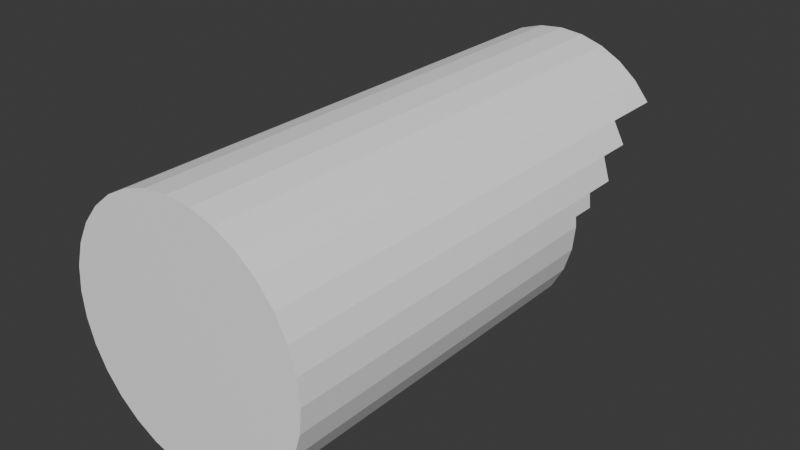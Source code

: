 # Source: CameraBody.blend  (saved by Blender 5.2.45; exported with 4.5.12 LTS)
import bpy
from mathutils import Matrix  # noqa: F401  (used for matrix-valued properties, if any)

bpy.ops.wm.read_factory_settings(use_empty=True)
scene = bpy.context.scene
scene.name = 'Scene'

# ---- collections
col_collection = bpy.data.collections.new('Collection'); scene.collection.children.link(col_collection)

# ---- materials (node trees are filled in below, after node groups)
mat_material_001 = bpy.data.materials.new('Material.001')
mat_material_002 = bpy.data.materials.new('Material.002')
mat_material_003 = bpy.data.materials.new('Material.003')

# ---- material node trees
mat_material_001.use_nodes = True; mat_material_001.node_tree.nodes.clear()
_N = mat_material_001.node_tree.nodes; _L = mat_material_001.node_tree.links
n0 = _N.new('ShaderNodeBsdfPrincipled'); n0.name = 'Principled BSDF'; n0.location = (-200, 100)
n0.inputs[0].default_value = (1.0, 1.0, 1.0, 1.0)
n0.inputs[10].default_value = 0.005
n1 = _N.new('ShaderNodeOutputMaterial'); n1.name = 'Material Output'; n1.location = (200, 100)
_L.new(n0.outputs[0], n1.inputs[0])
n1.is_active_output = True
mat_material_002.use_nodes = True; mat_material_002.node_tree.nodes.clear()
_N = mat_material_002.node_tree.nodes; _L = mat_material_002.node_tree.links
n0 = _N.new('ShaderNodeBsdfPrincipled'); n0.name = 'Principled BSDF'; n0.location = (-200, 100)
n0.inputs[0].default_value = (0.02823, 0.02823, 0.02823, 1.0)
n0.inputs[1].default_value = 0.8399
n0.inputs[10].default_value = 0.005
n1 = _N.new('ShaderNodeOutputMaterial'); n1.name = 'Material Output'; n1.location = (200, 100)
_L.new(n0.outputs[0], n1.inputs[0])
n1.is_active_output = True
mat_material_003.use_nodes = True; mat_material_003.node_tree.nodes.clear()
_N = mat_material_003.node_tree.nodes; _L = mat_material_003.node_tree.links
n0 = _N.new('ShaderNodeBsdfPrincipled'); n0.name = 'Principled BSDF'; n0.location = (-200, 100)
n0.inputs[0].default_value = (0.1952, 0.1952, 0.1952, 1.0)
n0.inputs[10].default_value = 0.005
n1 = _N.new('ShaderNodeOutputMaterial'); n1.name = 'Material Output'; n1.location = (200, 100)
_L.new(n0.outputs[0], n1.inputs[0])
n1.is_active_output = True

# ---- world
world_world = bpy.data.worlds.new('World'); scene.world = world_world
world_world.use_nodes = True; world_world.node_tree.nodes.clear()
_N = world_world.node_tree.nodes; _L = world_world.node_tree.links
n0 = _N.new('ShaderNodeOutputWorld'); n0.name = 'World Output'; n0.location = (200, 100)
n1 = _N.new('ShaderNodeBackground'); n1.name = 'Background'; n1.location = (-200, 100)
n1.inputs[0].default_value = (0.05088, 0.05088, 0.05088, 1.0)
_L.new(n1.outputs[0], n0.inputs[0])
n0.is_active_output = True
world_world.color = (0.05088, 0.05088, 0.05088)
world_world.sun_shadow_jitter_overblur = 0.0

# ---- meshes
me_cylinder_001 = bpy.data.meshes.new('Cylinder.001')
me_cylinder_001.from_pydata([(0.0, 1.0, -1.0), (0.0, 1.0, 1.0), (0.1951, 0.9808, -1.0), (0.1951, 0.9808, 1.0), (0.3827, 0.9239, -1.0), (0.3827, 0.9239, 1.0), (0.5556, 0.8315, -1.0), (0.5556, 0.8315, 1.0), (0.7071, 0.7071, -1.0), (0.7071, 0.7071, 1.0), (0.8315, 0.5556, -1.0), (0.8315, 0.5556, 1.0), (0.9239, 0.3827, -1.0), (0.9239, 0.3827, 1.0), (0.9808, 0.1951, -1.0), (0.9808, 0.1951, 1.0), (1.0, 0.0, -1.0), (1.0, 0.0, 1.0), (0.9808, -0.1951, -1.0), (0.9808, -0.1951, 1.0), (0.9239, -0.3827, -1.0), (0.9239, -0.3827, 1.0), (0.8315, -0.5556, -1.0), (0.8315, -0.5556, 1.0), (0.7071, -0.7071, -1.0), (0.7071, -0.7071, 1.0), (0.5556, -0.8315, -1.0), (0.5556, -0.8315, 1.0), (0.3827, -0.9239, -1.0), (0.3827, -0.9239, 1.0), (0.1951, -0.9808, -1.0), (0.1951, -0.9808, 1.0), (0.0, -1.0, -1.0), (0.0, -1.0, 1.0), (-0.1951, -0.9808, -1.0), (-0.1951, -0.9808, 1.0), (-0.3827, -0.9239, -1.0), (-0.3827, -0.9239, 1.0), (-0.5556, -0.8315, -1.0), (-0.5556, -0.8315, 1.0), (-0.7071, -0.7071, -1.0), (-0.7071, -0.7071, 1.0), (-0.8315, -0.5556, -1.0), (-0.8315, -0.5556, 1.0), (-0.9239, -0.3827, -1.0), (-0.9239, -0.3827, 1.0), (-0.9808, -0.1951, -1.0), (-0.9808, -0.1951, 1.0), (-1.0, 0.0, -1.0), (-1.0, 0.0, 1.0), (-0.9808, 0.1951, -1.0), (-0.9808, 0.1951, 1.0), (-0.9239, 0.3827, -1.0), (-0.9239, 0.3827, 1.0), (-0.8315, 0.5556, -1.0), (-0.8315, 0.5556, 1.0), (-0.7071, 0.7071, -1.0), (-0.7071, 0.7071, 1.0), (-0.5556, 0.8315, -1.0), (-0.5556, 0.8315, 1.0), (-0.3827, 0.9239, -1.0), (-0.3827, 0.9239, 1.0), (-0.1951, 0.9808, -1.0), (-0.1951, 0.9808, 1.0), (-0.6858, 0.04833, -1.0), (0.684, 0.06688, -1.0), (0.9914, 0.08739, -0.7739), (0.0, 0.6906, -1.0), (0.1347, 0.6773, -1.0), (0.2643, 0.638, -1.0), (0.3837, 0.5742, -1.0), (0.4883, 0.4883, -1.0), (0.5742, 0.3837, -1.0), (0.638, 0.2643, -1.0), (0.6773, 0.1347, -1.0), (-0.6858, 0.04833, -1.0), (-0.6773, 0.1347, -1.0), (-0.638, 0.2643, -1.0), (-0.5742, 0.3837, -1.0), (-0.4883, 0.4883, -1.0), (-0.3837, 0.5742, -1.0), (-0.2643, 0.638, -1.0), (-0.1347, 0.6773, -1.0), (0.684, 0.06688, -1.0), (0.6906, -1.158e-09, -1.0), (0.6773, -0.1347, -1.0), (0.638, -0.2643, -1.0), (0.5742, -0.3837, -1.0), (0.4883, -0.4883, -1.0), (0.3837, -0.5742, -1.0), (0.2643, -0.638, -1.0), (0.1347, -0.6773, -1.0), (0.0, -0.6906, -1.0), (-0.1347, -0.6773, -1.0), (-0.2643, -0.638, -1.0), (-0.3837, -0.5742, -1.0), (-0.4883, -0.4883, -1.0), (-0.5742, -0.3837, -1.0), (-0.638, -0.2643, -1.0), (-0.6773, -0.1347, -1.0), (-0.6906, 4.633e-09, -1.0), (0.0, 1.0, -1.88), (0.1951, 0.9808, -1.88), (0.3827, 0.9239, -1.88), (0.5556, 0.8315, -1.88), (0.7071, 0.7071, -1.88), (0.8315, 0.5556, -1.88), (-0.8315, 0.5556, -1.88), (-0.7071, 0.7071, -1.88), (-0.5556, 0.8315, -1.88), (-0.3827, 0.9239, -1.88), (-0.1951, 0.9808, -1.88), (0.8315, 0.5556, -1.522), (0.9239, 0.3827, -1.522), (-0.9239, 0.3827, -1.522), (-0.8315, 0.5556, -1.522), (0.9239, 0.3827, -1.324), (0.9808, 0.1951, -1.324), (-0.9808, 0.1951, -1.324), (-0.9239, 0.3827, -1.324), (0.9808, 0.1951, -1.136), (-0.9923, 0.07851, -1.136), (-0.9808, 0.1951, -1.136), (0.9904, 0.09706, -1.136), (0.0, 1.0, -1.0), (0.1951, 0.9808, -1.0), (0.3827, 0.9239, -1.0), (0.5556, 0.8315, -1.0), (0.7071, 0.7071, -1.0), (0.8315, 0.5556, -1.0), (0.9239, 0.3827, -1.0), (0.9808, 0.1951, -1.0), (-0.9923, 0.07851, -1.0), (-0.9808, 0.1951, -1.0), (-0.9239, 0.3827, -1.0), (-0.8315, 0.5556, -1.0), (-0.7071, 0.7071, -1.0), (-0.5556, 0.8315, -1.0), (-0.3827, 0.9239, -1.0), (-0.1951, 0.9808, -1.0), (0.9904, 0.09706, -1.0), (0.9904, 0.09706, -1.0), (-0.9923, 0.07851, -1.0), (1.0, 0.0, -1.0), (0.9808, -0.1951, -1.0), (0.9239, -0.3827, -1.0), (0.8315, -0.5556, -1.0), (0.7071, -0.7071, -1.0), (0.5556, -0.8315, -1.0), (0.3827, -0.9239, -1.0), (0.1951, -0.9808, -1.0), (0.0, -1.0, -1.0), (-0.1951, -0.9808, -1.0), (-0.3827, -0.9239, -1.0), (-0.5556, -0.8315, -1.0), (-0.7071, -0.7071, -1.0), (-0.8315, -0.5556, -1.0), (-0.9239, -0.3827, -1.0), (-0.9808, -0.1951, -1.0), (-1.0, 0.0, -1.0)], [], [(0, 1, 3, 2), (2, 3, 5, 4), (4, 5, 7, 6), (6, 7, 9, 8), (8, 9, 11, 10), (10, 11, 13, 12), (12, 13, 15, 14), (14, 15, 17, 16, 66, 141), (16, 17, 19, 18), (18, 19, 21, 20), (20, 21, 23, 22), (22, 23, 25, 24), (24, 25, 27, 26), (26, 27, 29, 28), (28, 29, 31, 30), (30, 31, 33, 32), (32, 33, 35, 34), (34, 35, 37, 36), (36, 37, 39, 38), (38, 39, 41, 40), (40, 41, 43, 42), (42, 43, 45, 44), (44, 45, 47, 46), (46, 47, 49, 48), (48, 49, 51, 50, 142), (50, 51, 53, 52), (52, 53, 55, 54), (54, 55, 57, 56), (56, 57, 59, 58), (58, 59, 61, 60), (3, 1, 63, 61, 59, 57, 55, 53, 51, 49, 47, 45, 43, 41, 39, 37, 35, 33, 31, 29, 27, 25, 23, 21, 19, 17, 15, 13, 11, 9, 7, 5), (60, 61, 63, 62), (62, 63, 1, 0), (54, 56, 136, 135), (44, 46, 158, 157), (141, 66, 16), (14, 141, 140, 131), (10, 12, 130, 129), (50, 52, 134, 133), (60, 62, 139, 138), (6, 8, 128, 127), (56, 58, 137, 136), (2, 4, 126, 125), (12, 14, 131, 130), (52, 54, 135, 134), (62, 0, 124, 139), (8, 10, 129, 128), (142, 50, 133, 132), (58, 60, 138, 137), (4, 6, 127, 126), (0, 2, 125, 124), (20, 22, 146, 145), (30, 32, 151, 150), (40, 42, 156, 155), (16, 18, 144, 143), (26, 28, 149, 148), (36, 38, 154, 153), (46, 48, 159, 158), (22, 24, 147, 146), (32, 34, 152, 151), (42, 44, 157, 156), (18, 20, 145, 144), (28, 30, 150, 149), (38, 40, 155, 154), (48, 142, 159), (141, 16, 143), (24, 26, 148, 147), (34, 36, 153, 152), (138, 139, 111, 110), (127, 128, 105, 104), (136, 135, 107, 108), (139, 124, 101, 111), (128, 129, 106, 105), (136, 137, 109, 108), (125, 126, 103, 102), (137, 138, 110, 109), (126, 127, 104, 103), (124, 125, 102, 101), (134, 135, 115, 114), (129, 130, 113, 112), (133, 134, 119, 118), (130, 131, 117, 116), (131, 140, 123, 120), (132, 133, 122, 121), (65, 84, 85, 86, 87, 88, 89, 90, 91, 92, 93, 94, 95, 96, 97, 98, 99, 100, 64, 75, 76, 77, 78, 79, 80, 81, 82, 67, 68, 69, 70, 71, 72, 73, 74, 83), (68, 67, 124, 125), (69, 68, 125, 126), (70, 69, 126, 127), (71, 70, 127, 128), (72, 71, 128, 129), (73, 72, 129, 130), (74, 73, 130, 131), (76, 75, 132, 133), (77, 76, 133, 134), (78, 77, 134, 135), (79, 78, 135, 136), (80, 79, 136, 137), (81, 80, 137, 138), (82, 81, 138, 139), (67, 82, 139, 124), (83, 74, 131, 140), (65, 83, 140, 141), (75, 64, 142, 132), (85, 84, 143, 144), (86, 85, 144, 145), (87, 86, 145, 146), (88, 87, 146, 147), (89, 88, 147, 148), (90, 89, 148, 149), (91, 90, 149, 150), (92, 91, 150, 151), (93, 92, 151, 152), (94, 93, 152, 153), (95, 94, 153, 154), (96, 95, 154, 155), (97, 96, 155, 156), (98, 97, 156, 157), (99, 98, 157, 158), (100, 99, 158, 159), (84, 65, 141, 143), (64, 100, 159, 142)])
me_cylinder_001.polygons.foreach_set('material_index', [0, 0, 0, 0, 0, 0, 0, 0, 0, 0, 0, 0, 0, 0, 0, 0, 0, 0, 0, 0, 0, 0, 0, 0, 0, 0, 0, 0, 0, 0, 0, 0, 0, 0, 0, 0, 0, 0, 0, 0, 0, 0, 0, 0, 0, 0, 0, 0, 0, 0, 0, 0, 0, 0, 0, 0, 0, 0, 0, 0, 0, 0, 0, 0, 0, 0, 0, 0, 0, 0, 0, 0, 0, 0, 0, 0, 0, 0, 0, 0, 0, 0, 0, 0, 1, 2, 2, 2, 2, 2, 2, 2, 2, 2, 2, 2, 2, 2, 2, 2, 2, 2, 2, 2, 2, 2, 2, 2, 2, 2, 2, 2, 2, 2, 2, 2, 2, 2, 2, 2, 2])
_uv = me_cylinder_001.uv_layers.new(name='UVMap')
_uv.uv.foreach_set('vector', [1.0, 0.5, 1.0, 1.0, 0.9688, 1.0, 0.9688, 0.5, 0.9688, 0.5, 0.9688, 1.0, 0.9375, 1.0, 0.9375, 0.5, 0.9375, 0.5, 0.9375, 1.0, 0.9062, 1.0, 0.9062, 0.5, 0.9062, 0.5, 0.9062, 1.0, 0.875, 1.0, 0.875, 0.5, 0.875, 0.5, 0.875, 1.0, 0.8438, 1.0, 0.8438, 0.5, 0.8438, 0.5, 0.8438, 1.0, 0.8125, 1.0, 0.8125, 0.5, 0.8125, 0.5, 0.8125, 1.0, 0.7812, 1.0, 0.7812, 0.5, 0.7812, 0.5, 0.7812, 1.0, 0.75, 1.0, 0.75, 0.5, 0.764, 0.5565, 0.7655, 0.5, 0.75, 0.5, 0.75, 1.0, 0.7188, 1.0, 0.7188, 0.5, 0.7188, 0.5, 0.7188, 1.0, 0.6875, 1.0, 0.6875, 0.5, 0.6875, 0.5, 0.6875, 1.0, 0.6562, 1.0, 0.6562, 0.5, 0.6562, 0.5, 0.6562, 1.0, 0.625, 1.0, 0.625, 0.5, 0.625, 0.5, 0.625, 1.0, 0.5938, 1.0, 0.5938, 0.5, 0.5938, 0.5, 0.5938, 1.0, 0.5625, 1.0, 0.5625, 0.5, 0.5625, 0.5, 0.5625, 1.0, 0.5312, 1.0, 0.5312, 0.5, 0.5312, 0.5, 0.5312, 1.0, 0.5, 1.0, 0.5, 0.5, 0.5, 0.5, 0.5, 1.0, 0.4688, 1.0, 0.4688, 0.5, 0.4688, 0.5, 0.4688, 1.0, 0.4375, 1.0, 0.4375, 0.5, 0.4375, 0.5, 0.4375, 1.0, 0.4062, 1.0, 0.4062, 0.5, 0.4062, 0.5, 0.4062, 1.0, 0.375, 1.0, 0.375, 0.5, 0.375, 0.5, 0.375, 1.0, 0.3438, 1.0, 0.3438, 0.5, 0.3438, 0.5, 0.3438, 1.0, 0.3125, 1.0, 0.3125, 0.5, 0.3125, 0.5, 0.3125, 1.0, 0.2812, 1.0, 0.2812, 0.5, 0.2812, 0.5, 0.2812, 1.0, 0.25, 1.0, 0.25, 0.5, 0.25, 0.5, 0.25, 1.0, 0.2188, 1.0, 0.2188, 0.5, 0.2374, 0.5, 0.2188, 0.5, 0.2188, 1.0, 0.1875, 1.0, 0.1875, 0.5, 0.1875, 0.5, 0.1875, 1.0, 0.1562, 1.0, 0.1562, 0.5, 0.1562, 0.5, 0.1562, 1.0, 0.125, 1.0, 0.125, 0.5, 0.125, 0.5, 0.125, 1.0, 0.09375, 1.0, 0.09375, 0.5, 0.09375, 0.5, 0.09375, 1.0, 0.0625, 1.0, 0.0625, 0.5, 0.2968, 0.4854, 0.25, 0.49, 0.2032, 0.4854, 0.1582, 0.4717, 0.1167, 0.4496, 0.08029, 0.4197, 0.05045, 0.3833, 0.02827, 0.3418, 0.01461, 0.2968, 0.01, 0.25, 0.01461, 0.2032, 0.02827, 0.1582, 0.05045, 0.1167, 0.08029, 0.08029, 0.1167, 0.05045, 0.1582, 0.02827, 0.2032, 0.01461, 0.25, 0.01, 0.2968, 0.01461, 0.3418, 0.02827, 0.3833, 0.05045, 0.4197, 0.08029, 0.4496, 0.1167, 0.4717, 0.1582, 0.4854, 0.2032, 0.49, 0.25, 0.4854, 0.2968, 0.4717, 0.3418, 0.4496, 0.3833, 0.4197, 0.4197, 0.3833, 0.4496, 0.3418, 0.4717, 0.0625, 0.5, 0.0625, 1.0, 0.03125, 1.0, 0.03125, 0.5, 0.03125, 0.5, 0.03125, 1.0, 0.0, 1.0, 0.0, 0.5, 0.1562, 0.5, 0.125, 0.5, 0.125, 0.5, 0.1562, 0.5, 0.3125, 0.5, 0.2812, 0.5, 0.2812, 0.5, 0.3125, 0.5, 0.7655, 0.5, 0.764, 0.5565, 0.75, 0.5, 0.7812, 0.5, 0.7655, 0.5, 0.7655, 0.5, 0.7812, 0.5, 0.8438, 0.5, 0.8125, 0.5, 0.8125, 0.5, 0.8438, 0.5, 0.2188, 0.5, 0.1875, 0.5, 0.1875, 0.5, 0.2188, 0.5, 0.0625, 0.5, 0.03125, 0.5, 0.03125, 0.5, 0.0625, 0.5, 0.9062, 0.5, 0.875, 0.5, 0.875, 0.5, 0.9062, 0.5, 0.125, 0.5, 0.09375, 0.5, 0.09375, 0.5, 0.125, 0.5, 0.9688, 0.5, 0.9375, 0.5, 0.9375, 0.5, 0.9688, 0.5, 0.8125, 0.5, 0.7812, 0.5, 0.7812, 0.5, 0.8125, 0.5, 0.1875, 0.5, 0.1562, 0.5, 0.1562, 0.5, 0.1875, 0.5, 0.03125, 0.5, 0.0, 0.5, 0.0, 0.5, 0.03125, 0.5, 0.875, 0.5, 0.8438, 0.5, 0.8438, 0.5, 0.875, 0.5, 0.2374, 0.5, 0.2188, 0.5, 0.2188, 0.5, 0.2374, 0.5, 0.09375, 0.5, 0.0625, 0.5, 0.0625, 0.5, 0.09375, 0.5, 0.9375, 0.5, 0.9062, 0.5, 0.9062, 0.5, 0.9375, 0.5, 1.0, 0.5, 0.9688, 0.5, 0.9688, 0.5, 1.0, 0.5, 0.6875, 0.5, 0.6562, 0.5, 0.6562, 0.5, 0.6875, 0.5, 0.5312, 0.5, 0.5, 0.5, 0.5, 0.5, 0.5312, 0.5, 0.375, 0.5, 0.3438, 0.5, 0.3438, 0.5, 0.375, 0.5, 0.75, 0.5, 0.7188, 0.5, 0.7188, 0.5, 0.75, 0.5, 0.5938, 0.5, 0.5625, 0.5, 0.5625, 0.5, 0.5938, 0.5, 0.4375, 0.5, 0.4062, 0.5, 0.4062, 0.5, 0.4375, 0.5, 0.2812, 0.5, 0.25, 0.5, 0.25, 0.5, 0.2812, 0.5, 0.6562, 0.5, 0.625, 0.5, 0.625, 0.5, 0.6562, 0.5, 0.5, 0.5, 0.4688, 0.5, 0.4688, 0.5, 0.5, 0.5, 0.3438, 0.5, 0.3125, 0.5, 0.3125, 0.5, 0.3438, 0.5, 0.7188, 0.5, 0.6875, 0.5, 0.6875, 0.5, 0.7188, 0.5, 0.5625, 0.5, 0.5312, 0.5, 0.5312, 0.5, 0.5625, 0.5, 0.4062, 0.5, 0.375, 0.5, 0.375, 0.5, 0.4062, 0.5, 0.25, 0.5, 0.2374, 0.5, 0.25, 0.5, 0.7655, 0.5, 0.75, 0.5, 0.75, 0.5, 0.625, 0.5, 0.5938, 0.5, 0.5938, 0.5, 0.625, 0.5, 0.4688, 0.5, 0.4375, 0.5, 0.4375, 0.5, 0.4688, 0.5, 0.6582, 0.4717, 0.7032, 0.4854, 0.7032, 0.4854, 0.6582, 0.4717, 0.8833, 0.4496, 0.9197, 0.4197, 0.9197, 0.4197, 0.8833, 0.4496, 0.125, 0.5, 0.1562, 0.5, 0.1562, 0.5, 0.125, 0.5, 0.7032, 0.4854, 0.75, 0.49, 0.75, 0.49, 0.7032, 0.4854, 0.9197, 0.4197, 0.9496, 0.3833, 0.9496, 0.3833, 0.9197, 0.4197, 0.5803, 0.4197, 0.6167, 0.4496, 0.6167, 0.4496, 0.5803, 0.4197, 0.7968, 0.4854, 0.8418, 0.4717, 0.8418, 0.4717, 0.7968, 0.4854, 0.6167, 0.4496, 0.6582, 0.4717, 0.6582, 0.4717, 0.6167, 0.4496, 0.8418, 0.4717, 0.8833, 0.4496, 0.8833, 0.4496, 0.8418, 0.4717, 0.75, 0.49, 0.7968, 0.4854, 0.7968, 0.4854, 0.75, 0.49, 0.5283, 0.3418, 0.5504, 0.3833, 0.5504, 0.3833, 0.5283, 0.3418, 0.9496, 0.3833, 0.9717, 0.3418, 0.9717, 0.3418, 0.9496, 0.3833, 0.5146, 0.2968, 0.5283, 0.3418, 0.5283, 0.3418, 0.5146, 0.2968, 0.9717, 0.3418, 0.9854, 0.2968, 0.9854, 0.2968, 0.9717, 0.3418, 0.9854, 0.2968, 0.9877, 0.2733, 0.9877, 0.2733, 0.9854, 0.2968, 0.5119, 0.2688, 0.5146, 0.2968, 0.5146, 0.2968, 0.5119, 0.2688, 0.9142, 0.2661, 0.9157, 0.25, 0.9126, 0.2177, 0.9031, 0.1866, 0.8878, 0.1579, 0.8672, 0.1328, 0.8421, 0.1122, 0.8134, 0.09687, 0.7823, 0.08744, 0.75, 0.08425, 0.7177, 0.08744, 0.6866, 0.09687, 0.6579, 0.1122, 0.6328, 0.1328, 0.6122, 0.1579, 0.5969, 0.1866, 0.5874, 0.2177, 0.5843, 0.25, 0.5854, 0.2616, 0.5854, 0.2616, 0.5874, 0.2823, 0.5969, 0.3134, 0.6122, 0.3421, 0.6328, 0.3672, 0.6579, 0.3878, 0.6866, 0.4031, 0.7177, 0.4126, 0.75, 0.4157, 0.7823, 0.4126, 0.8134, 0.4031, 0.8421, 0.3878, 0.8672, 0.3672, 0.8878, 0.3421, 0.9031, 0.3134, 0.9126, 0.2823, 0.9142, 0.2661, 0.7823, 0.4126, 0.75, 0.4157, 0.75, 0.49, 0.7968, 0.4854, 0.8134, 0.4031, 0.7823, 0.4126, 0.7968, 0.4854, 0.8418, 0.4717, 0.8421, 0.3878, 0.8134, 0.4031, 0.8418, 0.4717, 0.8833, 0.4496, 0.8672, 0.3672, 0.8421, 0.3878, 0.8833, 0.4496, 0.9197, 0.4197, 0.8878, 0.3421, 0.8672, 0.3672, 0.9197, 0.4197, 0.9496, 0.3833, 0.9031, 0.3134, 0.8878, 0.3421, 0.9496, 0.3833, 0.9717, 0.3418, 0.9126, 0.2823, 0.9031, 0.3134, 0.9717, 0.3418, 0.9854, 0.2968, 0.5874, 0.2823, 0.5854, 0.2616, 0.5119, 0.2688, 0.5146, 0.2968, 0.5969, 0.3134, 0.5874, 0.2823, 0.5146, 0.2968, 0.5283, 0.3418, 0.6122, 0.3421, 0.5969, 0.3134, 0.5283, 0.3418, 0.5504, 0.3833, 0.6328, 0.3672, 0.6122, 0.3421, 0.5504, 0.3833, 0.5803, 0.4197, 0.6579, 0.3878, 0.6328, 0.3672, 0.5803, 0.4197, 0.6167, 0.4496, 0.6866, 0.4031, 0.6579, 0.3878, 0.6167, 0.4496, 0.6582, 0.4717, 0.7177, 0.4126, 0.6866, 0.4031, 0.6582, 0.4717, 0.7032, 0.4854, 0.75, 0.4157, 0.7177, 0.4126, 0.7032, 0.4854, 0.75, 0.49, 0.9142, 0.2661, 0.9126, 0.2823, 0.9854, 0.2968, 0.9877, 0.2733, 0.9142, 0.2661, 0.9142, 0.2661, 0.9877, 0.2733, 0.9877, 0.2733, 0.5854, 0.2616, 0.5854, 0.2616, 0.5119, 0.2688, 0.5119, 0.2688, 0.9126, 0.2177, 0.9157, 0.25, 0.99, 0.25, 0.9854, 0.2032, 0.9031, 0.1866, 0.9126, 0.2177, 0.9854, 0.2032, 0.9717, 0.1582, 0.8878, 0.1579, 0.9031, 0.1866, 0.9717, 0.1582, 0.9496, 0.1167, 0.8672, 0.1328, 0.8878, 0.1579, 0.9496, 0.1167, 0.9197, 0.08029, 0.8421, 0.1122, 0.8672, 0.1328, 0.9197, 0.08029, 0.8833, 0.05045, 0.8134, 0.09687, 0.8421, 0.1122, 0.8833, 0.05045, 0.8418, 0.02827, 0.7823, 0.08744, 0.8134, 0.09687, 0.8418, 0.02827, 0.7968, 0.01461, 0.75, 0.08425, 0.7823, 0.08744, 0.7968, 0.01461, 0.75, 0.01, 0.7177, 0.08744, 0.75, 0.08425, 0.75, 0.01, 0.7032, 0.01461, 0.6866, 0.09687, 0.7177, 0.08744, 0.7032, 0.01461, 0.6582, 0.02827, 0.6579, 0.1122, 0.6866, 0.09687, 0.6582, 0.02827, 0.6167, 0.05045, 0.6328, 0.1328, 0.6579, 0.1122, 0.6167, 0.05045, 0.5803, 0.08029, 0.6122, 0.1579, 0.6328, 0.1328, 0.5803, 0.08029, 0.5504, 0.1167, 0.5969, 0.1866, 0.6122, 0.1579, 0.5504, 0.1167, 0.5283, 0.1582, 0.5874, 0.2177, 0.5969, 0.1866, 0.5283, 0.1582, 0.5146, 0.2032, 0.5843, 0.25, 0.5874, 0.2177, 0.5146, 0.2032, 0.51, 0.25, 0.9157, 0.25, 0.9142, 0.2661, 0.9877, 0.2733, 0.99, 0.25, 0.5854, 0.2616, 0.5843, 0.25, 0.51, 0.25, 0.5119, 0.2688])
me_cylinder_001.materials.append(mat_material_001)
me_cylinder_001.materials.append(mat_material_002)
me_cylinder_001.materials.append(mat_material_003)
me_cylinder_001.update()

# ---- objects
ob_cylinder = bpy.data.objects.new('Cylinder', me_cylinder_001)

# ---- transforms, parenting, visibility, modifiers, constraints
ob_cylinder.location = (0.0, 0.0, 0.0)
ob_cylinder.rotation_euler = (-1.571, 0.0, 0.0)
ob_cylinder.scale = (-0.1254, -0.1254, -0.1789)

# ---- collection membership
col_collection.objects.link(ob_cylinder)

# ---- scene / render settings (as saved in the file)
scene.frame_start = 1; scene.frame_end = 250; scene.frame_set(1)
scene.render.engine = 'BLENDER_EEVEE_NEXT'
scene.render.bake_bias = 0.0
scene.render.bake_samples = 0
scene.render.compositor_device = 'GPU'
scene.eevee.use_volume_custom_range = False
scene.eevee.fast_gi_thickness_near = 0.1
scene.eevee.fast_gi_thickness_far = 0.0
scene.eevee.ray_tracing_options.screen_trace_thickness = 0.1
bpy.context.view_layer.update()

# ---- added for rendering (the .blend has no active camera and no usable light): camera, sun
cam_auto = bpy.data.cameras.new('AutoCamera')
cam_auto.lens = 50.0
cam_auto.sensor_width = 36.0
cam_auto.clip_end = 1000.0
ob_auto_camera = bpy.data.objects.new('AutoCamera', cam_auto)
scene.collection.objects.link(ob_auto_camera)
ob_auto_camera.location = (0.578829, -0.61584, 0.463063)
ob_auto_camera.rotation_euler = (1.09748, -7.21219e-08, 0.694738)
scene.camera = ob_auto_camera
light_auto_sun = bpy.data.lights.new('AutoSun', 'SUN')
light_auto_sun.energy = 3.0
light_auto_sun.angle = 0.0523599
ob_auto_sun = bpy.data.objects.new('AutoSun', light_auto_sun)
scene.collection.objects.link(ob_auto_sun)
ob_auto_sun.rotation_euler = (0.872665, 0.174533, 0.523599)
bpy.context.view_layer.update()
